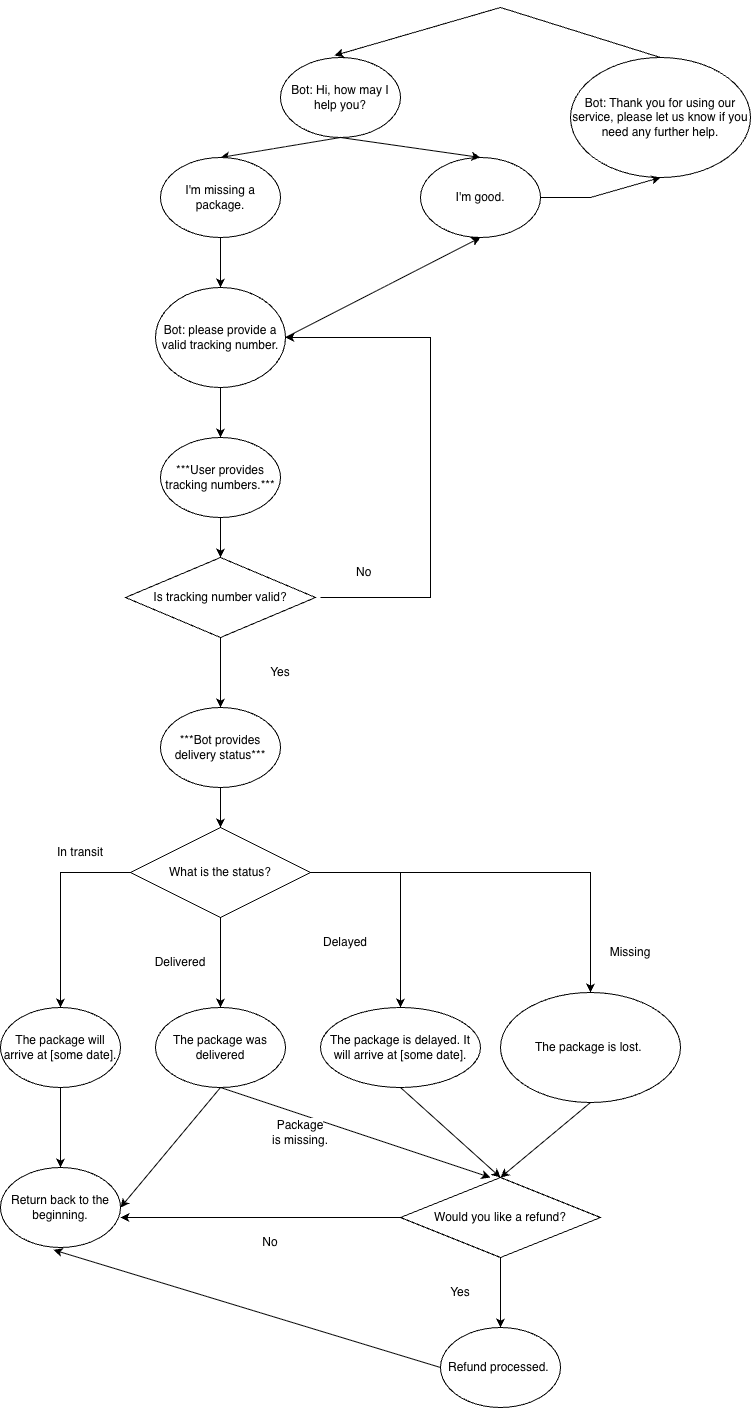

The diagram above was exported from draw.io. Its source (the exported page's mxGraphModel, read from the mxfile embedded in the PNG):
<mxGraphModel dx="1892" dy="1016" grid="1" gridSize="10" guides="1" tooltips="1" connect="1" arrows="1" fold="1" page="1" pageScale="1" pageWidth="850" pageHeight="1100" background="light-dark(#FFFFFF,#FFFFFF)" math="0" shadow="0">
  <root>
    <mxCell id="0" />
    <mxCell id="1" parent="0" />
    <mxCell id="z6d9rfCMb6wracJ1Ep82-1" parent="1" style="ellipse;whiteSpace=wrap;html=1;" value="Bot: Hi, how may I help you?" vertex="1">
      <mxGeometry height="80" width="120" x="330" y="80" as="geometry" />
    </mxCell>
    <mxCell id="z6d9rfCMb6wracJ1Ep82-3" edge="1" parent="1" source="z6d9rfCMb6wracJ1Ep82-1" style="endArrow=classic;html=1;rounded=0;exitX=0.5;exitY=1;exitDx=0;exitDy=0;entryX=0.5;entryY=0;entryDx=0;entryDy=0;" target="z6d9rfCMb6wracJ1Ep82-4" value="">
      <mxGeometry height="50" relative="1" width="50" as="geometry">
        <mxPoint x="400" y="270" as="sourcePoint" />
        <mxPoint x="312" y="182" as="targetPoint" />
      </mxGeometry>
    </mxCell>
    <mxCell id="z6d9rfCMb6wracJ1Ep82-4" parent="1" style="ellipse;whiteSpace=wrap;html=1;" value="I'm missing a package." vertex="1">
      <mxGeometry height="80" width="120" x="210" y="180" as="geometry" />
    </mxCell>
    <mxCell id="z6d9rfCMb6wracJ1Ep82-8" parent="1" style="ellipse;whiteSpace=wrap;html=1;" value="I'm good." vertex="1">
      <mxGeometry height="80" width="120" x="470" y="180" as="geometry" />
    </mxCell>
    <mxCell id="z6d9rfCMb6wracJ1Ep82-9" edge="1" parent="1" source="z6d9rfCMb6wracJ1Ep82-1" style="endArrow=classic;html=1;rounded=0;exitX=0.5;exitY=1;exitDx=0;exitDy=0;entryX=0.5;entryY=0;entryDx=0;entryDy=0;" target="z6d9rfCMb6wracJ1Ep82-8" value="">
      <mxGeometry height="50" relative="1" width="50" as="geometry">
        <mxPoint x="400" y="270" as="sourcePoint" />
        <mxPoint x="450" y="220" as="targetPoint" />
      </mxGeometry>
    </mxCell>
    <mxCell id="z6d9rfCMb6wracJ1Ep82-12" parent="1" style="ellipse;whiteSpace=wrap;html=1;" value="Bot: Thank you for using our service, please let us know if you need any further help." vertex="1">
      <mxGeometry height="120" width="180" x="620" y="80" as="geometry" />
    </mxCell>
    <mxCell id="z6d9rfCMb6wracJ1Ep82-13" edge="1" parent="1" source="z6d9rfCMb6wracJ1Ep82-8" style="endArrow=classic;html=1;rounded=0;entryX=0.5;entryY=1;entryDx=0;entryDy=0;exitX=1;exitY=0.5;exitDx=0;exitDy=0;" target="z6d9rfCMb6wracJ1Ep82-12" value="">
      <mxGeometry height="50" relative="1" width="50" as="geometry">
        <Array as="points">
          <mxPoint x="640" y="220" />
        </Array>
        <mxPoint x="400" y="240" as="sourcePoint" />
        <mxPoint x="450" y="190" as="targetPoint" />
      </mxGeometry>
    </mxCell>
    <mxCell id="z6d9rfCMb6wracJ1Ep82-14" edge="1" parent="1" source="z6d9rfCMb6wracJ1Ep82-12" style="endArrow=classic;html=1;rounded=0;exitX=0.5;exitY=0;exitDx=0;exitDy=0;entryX=0.45;entryY=-0.025;entryDx=0;entryDy=0;entryPerimeter=0;" target="z6d9rfCMb6wracJ1Ep82-1" value="">
      <mxGeometry height="50" relative="1" width="50" as="geometry">
        <Array as="points">
          <mxPoint x="550" y="30" />
        </Array>
        <mxPoint x="400" y="300" as="sourcePoint" />
        <mxPoint x="430" y="60" as="targetPoint" />
      </mxGeometry>
    </mxCell>
    <mxCell id="z6d9rfCMb6wracJ1Ep82-16" parent="1" style="ellipse;whiteSpace=wrap;html=1;" value="Bot: please provide a valid tracking number." vertex="1">
      <mxGeometry height="100" width="130" x="205" y="310" as="geometry" />
    </mxCell>
    <mxCell id="z6d9rfCMb6wracJ1Ep82-17" edge="1" parent="1" source="z6d9rfCMb6wracJ1Ep82-4" style="endArrow=classic;html=1;rounded=0;exitX=0.5;exitY=1;exitDx=0;exitDy=0;entryX=0.5;entryY=0;entryDx=0;entryDy=0;" target="z6d9rfCMb6wracJ1Ep82-16" value="">
      <mxGeometry height="50" relative="1" width="50" as="geometry">
        <mxPoint x="400" y="380" as="sourcePoint" />
        <mxPoint x="450" y="330" as="targetPoint" />
      </mxGeometry>
    </mxCell>
    <mxCell id="z6d9rfCMb6wracJ1Ep82-18" edge="1" parent="1" source="z6d9rfCMb6wracJ1Ep82-16" style="endArrow=classic;html=1;rounded=0;exitX=1;exitY=0.5;exitDx=0;exitDy=0;entryX=0.5;entryY=1;entryDx=0;entryDy=0;" target="z6d9rfCMb6wracJ1Ep82-8" value="">
      <mxGeometry height="50" relative="1" width="50" as="geometry">
        <mxPoint x="400" y="400" as="sourcePoint" />
        <mxPoint x="450" y="350" as="targetPoint" />
      </mxGeometry>
    </mxCell>
    <mxCell id="z6d9rfCMb6wracJ1Ep82-19" parent="1" style="ellipse;whiteSpace=wrap;html=1;" value="***User provides tracking numbers.***" vertex="1">
      <mxGeometry height="80" width="120" x="210" y="460" as="geometry" />
    </mxCell>
    <mxCell id="z6d9rfCMb6wracJ1Ep82-20" edge="1" parent="1" source="z6d9rfCMb6wracJ1Ep82-16" style="endArrow=classic;html=1;rounded=0;exitX=0.5;exitY=1;exitDx=0;exitDy=0;entryX=0.5;entryY=0;entryDx=0;entryDy=0;" target="z6d9rfCMb6wracJ1Ep82-19" value="">
      <mxGeometry height="50" relative="1" width="50" as="geometry">
        <mxPoint x="400" y="510" as="sourcePoint" />
        <mxPoint x="450" y="460" as="targetPoint" />
      </mxGeometry>
    </mxCell>
    <mxCell id="z6d9rfCMb6wracJ1Ep82-21" parent="1" style="rhombus;whiteSpace=wrap;html=1;" value="Is tracking number valid?" vertex="1">
      <mxGeometry height="80" width="190" x="175" y="580" as="geometry" />
    </mxCell>
    <mxCell id="z6d9rfCMb6wracJ1Ep82-22" edge="1" parent="1" source="z6d9rfCMb6wracJ1Ep82-19" style="endArrow=classic;html=1;rounded=0;exitX=0.5;exitY=1;exitDx=0;exitDy=0;entryX=0.5;entryY=0;entryDx=0;entryDy=0;" target="z6d9rfCMb6wracJ1Ep82-21" value="">
      <mxGeometry height="50" relative="1" width="50" as="geometry">
        <mxPoint x="400" y="640" as="sourcePoint" />
        <mxPoint x="450" y="590" as="targetPoint" />
      </mxGeometry>
    </mxCell>
    <mxCell id="z6d9rfCMb6wracJ1Ep82-23" edge="1" parent="1" style="endArrow=classic;html=1;rounded=0;entryX=1;entryY=0.5;entryDx=0;entryDy=0;" target="z6d9rfCMb6wracJ1Ep82-16" value="">
      <mxGeometry height="50" relative="1" width="50" as="geometry">
        <Array as="points">
          <mxPoint x="480" y="620" />
          <mxPoint x="480" y="360" />
        </Array>
        <mxPoint x="370" y="620" as="sourcePoint" />
        <mxPoint x="670" y="620" as="targetPoint" />
      </mxGeometry>
    </mxCell>
    <mxCell id="z6d9rfCMb6wracJ1Ep82-25" parent="1" style="text;strokeColor=none;fillColor=none;align=left;verticalAlign=middle;spacingLeft=4;spacingRight=4;overflow=hidden;points=[[0,0.5],[1,0.5]];portConstraint=eastwest;rotatable=0;whiteSpace=wrap;html=1;" value="&lt;font style=&quot;background-color: light-dark(rgb(255, 255, 255), rgb(255, 255, 255)); color: light-dark(rgb(0, 0, 0), rgb(0, 0, 0));&quot;&gt;No&lt;/font&gt;" vertex="1">
      <mxGeometry height="30" width="80" x="400" y="580" as="geometry" />
    </mxCell>
    <mxCell id="z6d9rfCMb6wracJ1Ep82-26" edge="1" parent="1" source="z6d9rfCMb6wracJ1Ep82-21" style="endArrow=classic;html=1;rounded=0;exitX=0.5;exitY=1;exitDx=0;exitDy=0;" value="">
      <mxGeometry height="50" relative="1" width="50" as="geometry">
        <mxPoint x="400" y="700" as="sourcePoint" />
        <mxPoint x="270" y="730" as="targetPoint" />
      </mxGeometry>
    </mxCell>
    <mxCell id="z6d9rfCMb6wracJ1Ep82-27" parent="1" style="text;html=1;whiteSpace=wrap;strokeColor=none;fillColor=none;align=center;verticalAlign=middle;rounded=0;labelBackgroundColor=light-dark(#FFFFFF,#FFFFFF);fontColor=light-dark(#000000,#000000);" value="&lt;font style=&quot;&quot;&gt;Yes&lt;/font&gt;" vertex="1">
      <mxGeometry height="30" width="60" x="300" y="680" as="geometry" />
    </mxCell>
    <mxCell id="z6d9rfCMb6wracJ1Ep82-28" parent="1" style="ellipse;whiteSpace=wrap;html=1;" value="***Bot provides delivery status***" vertex="1">
      <mxGeometry height="80" width="120" x="210" y="730" as="geometry" />
    </mxCell>
    <mxCell id="z6d9rfCMb6wracJ1Ep82-41" edge="1" parent="1" source="z6d9rfCMb6wracJ1Ep82-30" style="edgeStyle=orthogonalEdgeStyle;rounded=0;orthogonalLoop=1;jettySize=auto;html=1;" target="z6d9rfCMb6wracJ1Ep82-40" value="">
      <mxGeometry relative="1" as="geometry" />
    </mxCell>
    <mxCell id="z6d9rfCMb6wracJ1Ep82-45" edge="1" parent="1" source="z6d9rfCMb6wracJ1Ep82-30" style="edgeStyle=orthogonalEdgeStyle;rounded=0;orthogonalLoop=1;jettySize=auto;html=1;" target="z6d9rfCMb6wracJ1Ep82-44" value="">
      <mxGeometry relative="1" as="geometry" />
    </mxCell>
    <mxCell id="z6d9rfCMb6wracJ1Ep82-47" edge="1" parent="1" source="z6d9rfCMb6wracJ1Ep82-30" style="edgeStyle=orthogonalEdgeStyle;rounded=0;orthogonalLoop=1;jettySize=auto;html=1;" target="z6d9rfCMb6wracJ1Ep82-48">
      <mxGeometry relative="1" as="geometry">
        <mxPoint x="620" y="1030" as="targetPoint" />
      </mxGeometry>
    </mxCell>
    <mxCell id="z6d9rfCMb6wracJ1Ep82-30" parent="1" style="rhombus;whiteSpace=wrap;html=1;" value="What is the status?" vertex="1">
      <mxGeometry height="90" width="180" x="180" y="850" as="geometry" />
    </mxCell>
    <mxCell id="z6d9rfCMb6wracJ1Ep82-33" edge="1" parent="1" source="z6d9rfCMb6wracJ1Ep82-28" style="endArrow=classic;html=1;rounded=0;exitX=0.5;exitY=1;exitDx=0;exitDy=0;entryX=0.5;entryY=0;entryDx=0;entryDy=0;" target="z6d9rfCMb6wracJ1Ep82-30" value="">
      <mxGeometry height="50" relative="1" width="50" as="geometry">
        <mxPoint x="370" y="840" as="sourcePoint" />
        <mxPoint x="420" y="790" as="targetPoint" />
      </mxGeometry>
    </mxCell>
    <mxCell id="z6d9rfCMb6wracJ1Ep82-34" edge="1" parent="1" source="z6d9rfCMb6wracJ1Ep82-30" style="endArrow=classic;html=1;rounded=0;exitX=0;exitY=0.5;exitDx=0;exitDy=0;" target="z6d9rfCMb6wracJ1Ep82-42" value="">
      <mxGeometry height="50" relative="1" width="50" as="geometry">
        <Array as="points">
          <mxPoint x="110" y="895" />
        </Array>
        <mxPoint x="430" y="1040" as="sourcePoint" />
        <mxPoint x="110" y="970" as="targetPoint" />
      </mxGeometry>
    </mxCell>
    <mxCell id="z6d9rfCMb6wracJ1Ep82-36" parent="1" style="text;html=1;whiteSpace=wrap;strokeColor=none;fillColor=none;align=center;verticalAlign=middle;rounded=0;" value="&lt;font style=&quot;color: light-dark(rgb(0, 0, 0), rgb(0, 0, 0)); background-color: light-dark(rgb(255, 255, 255), rgb(255, 255, 255));&quot;&gt;In transit&lt;/font&gt;" vertex="1">
      <mxGeometry height="30" width="60" x="100" y="860" as="geometry" />
    </mxCell>
    <mxCell id="z6d9rfCMb6wracJ1Ep82-40" parent="1" style="ellipse;whiteSpace=wrap;html=1;" value="The package was delivered" vertex="1">
      <mxGeometry height="80" width="130" x="205" y="1030" as="geometry" />
    </mxCell>
    <mxCell id="z6d9rfCMb6wracJ1Ep82-51" edge="1" parent="1" source="z6d9rfCMb6wracJ1Ep82-42" style="edgeStyle=orthogonalEdgeStyle;rounded=0;orthogonalLoop=1;jettySize=auto;html=1;" target="z6d9rfCMb6wracJ1Ep82-50" value="">
      <mxGeometry relative="1" as="geometry" />
    </mxCell>
    <mxCell id="z6d9rfCMb6wracJ1Ep82-42" parent="1" style="ellipse;whiteSpace=wrap;html=1;" value="The package will arrive at [some date]." vertex="1">
      <mxGeometry height="80" width="120" x="50" y="1030" as="geometry" />
    </mxCell>
    <mxCell id="z6d9rfCMb6wracJ1Ep82-43" parent="1" style="text;html=1;whiteSpace=wrap;strokeColor=none;fillColor=none;align=center;verticalAlign=middle;rounded=0;" value="&lt;font style=&quot;color: light-dark(rgb(0, 0, 0), rgb(0, 0, 0)); background-color: light-dark(rgb(255, 255, 255), rgb(255, 255, 255));&quot;&gt;Delivered&lt;/font&gt;" vertex="1">
      <mxGeometry height="30" width="60" x="200" y="970" as="geometry" />
    </mxCell>
    <mxCell id="z6d9rfCMb6wracJ1Ep82-44" parent="1" style="ellipse;whiteSpace=wrap;html=1;" value="The package is delayed. It will arrive at [some date]." vertex="1">
      <mxGeometry height="80" width="160" x="370" y="1030" as="geometry" />
    </mxCell>
    <mxCell id="z6d9rfCMb6wracJ1Ep82-46" parent="1" style="text;html=1;whiteSpace=wrap;strokeColor=none;fillColor=none;align=center;verticalAlign=middle;rounded=0;" value="&lt;font style=&quot;color: light-dark(rgb(0, 0, 0), rgb(0, 0, 0)); background-color: light-dark(rgb(255, 255, 255), rgb(255, 255, 255));&quot;&gt;Delayed&lt;/font&gt;" vertex="1">
      <mxGeometry height="30" width="60" x="365" y="950" as="geometry" />
    </mxCell>
    <mxCell id="z6d9rfCMb6wracJ1Ep82-48" parent="1" style="ellipse;whiteSpace=wrap;html=1;" value="The package is lost.&amp;nbsp;" vertex="1">
      <mxGeometry height="110" width="180" x="550" y="1015" as="geometry" />
    </mxCell>
    <mxCell id="z6d9rfCMb6wracJ1Ep82-49" parent="1" style="text;html=1;whiteSpace=wrap;strokeColor=none;fillColor=none;align=center;verticalAlign=middle;rounded=0;" value="&lt;font style=&quot;color: light-dark(rgb(0, 0, 0), rgb(0, 0, 0)); background-color: light-dark(rgb(255, 255, 255), rgb(255, 255, 255));&quot;&gt;Missing&lt;/font&gt;" vertex="1">
      <mxGeometry height="30" width="60" x="650" y="960" as="geometry" />
    </mxCell>
    <mxCell id="z6d9rfCMb6wracJ1Ep82-50" parent="1" style="ellipse;whiteSpace=wrap;html=1;" value="Return back to the beginning." vertex="1">
      <mxGeometry height="80" width="120" x="50" y="1190" as="geometry" />
    </mxCell>
    <mxCell id="z6d9rfCMb6wracJ1Ep82-53" edge="1" parent="1" source="z6d9rfCMb6wracJ1Ep82-40" style="endArrow=classic;html=1;rounded=0;exitX=0.5;exitY=1;exitDx=0;exitDy=0;entryX=1;entryY=0.5;entryDx=0;entryDy=0;" target="z6d9rfCMb6wracJ1Ep82-50" value="">
      <mxGeometry height="50" relative="1" width="50" as="geometry">
        <mxPoint x="300" y="1250" as="sourcePoint" />
        <mxPoint x="350" y="1200" as="targetPoint" />
      </mxGeometry>
    </mxCell>
    <mxCell id="z6d9rfCMb6wracJ1Ep82-54" edge="1" parent="1" source="z6d9rfCMb6wracJ1Ep82-44" style="endArrow=classic;html=1;rounded=0;exitX=0.5;exitY=1;exitDx=0;exitDy=0;entryX=0.5;entryY=0;entryDx=0;entryDy=0;" target="z6d9rfCMb6wracJ1Ep82-57" value="">
      <mxGeometry height="50" relative="1" width="50" as="geometry">
        <mxPoint x="300" y="1250" as="sourcePoint" />
        <mxPoint x="476.984172530892" y="1190.952517592676" as="targetPoint" />
      </mxGeometry>
    </mxCell>
    <mxCell id="z6d9rfCMb6wracJ1Ep82-64" edge="1" parent="1" source="z6d9rfCMb6wracJ1Ep82-57" style="edgeStyle=orthogonalEdgeStyle;rounded=0;orthogonalLoop=1;jettySize=auto;html=1;" target="z6d9rfCMb6wracJ1Ep82-63" value="">
      <mxGeometry relative="1" as="geometry" />
    </mxCell>
    <mxCell id="z6d9rfCMb6wracJ1Ep82-57" parent="1" style="rhombus;whiteSpace=wrap;html=1;" value="Would you like a refund?" vertex="1">
      <mxGeometry height="80" width="200" x="450" y="1200" as="geometry" />
    </mxCell>
    <mxCell id="z6d9rfCMb6wracJ1Ep82-58" edge="1" parent="1" source="z6d9rfCMb6wracJ1Ep82-40" style="endArrow=classic;html=1;rounded=0;exitX=0.5;exitY=1;exitDx=0;exitDy=0;" value="">
      <mxGeometry height="50" relative="1" width="50" as="geometry">
        <mxPoint x="280" y="1120" as="sourcePoint" />
        <mxPoint x="540" y="1200" as="targetPoint" />
      </mxGeometry>
    </mxCell>
    <mxCell id="z6d9rfCMb6wracJ1Ep82-59" parent="1" style="text;html=1;whiteSpace=wrap;strokeColor=none;fillColor=none;align=center;verticalAlign=middle;rounded=0;" value="&lt;font style=&quot;color: light-dark(rgb(0, 0, 0), rgb(0, 0, 0)); background-color: light-dark(rgb(255, 255, 255), rgb(255, 255, 255));&quot;&gt;Package is missing.&lt;/font&gt;" vertex="1">
      <mxGeometry height="30" width="60" x="320" y="1140" as="geometry" />
    </mxCell>
    <mxCell id="z6d9rfCMb6wracJ1Ep82-60" edge="1" parent="1" style="endArrow=classic;html=1;rounded=0;entryX=0.5;entryY=0;entryDx=0;entryDy=0;" target="z6d9rfCMb6wracJ1Ep82-57" value="">
      <mxGeometry height="50" relative="1" width="50" as="geometry">
        <mxPoint x="640" y="1125" as="sourcePoint" />
        <mxPoint x="710" y="1325" as="targetPoint" />
      </mxGeometry>
    </mxCell>
    <mxCell id="z6d9rfCMb6wracJ1Ep82-61" edge="1" parent="1" source="z6d9rfCMb6wracJ1Ep82-57" style="endArrow=classic;html=1;rounded=0;exitX=0;exitY=0.5;exitDx=0;exitDy=0;" value="">
      <mxGeometry height="50" relative="1" width="50" as="geometry">
        <mxPoint x="360" y="1260" as="sourcePoint" />
        <mxPoint x="170" y="1240" as="targetPoint" />
      </mxGeometry>
    </mxCell>
    <mxCell id="z6d9rfCMb6wracJ1Ep82-63" parent="1" style="ellipse;whiteSpace=wrap;html=1;" value="Refund processed.&amp;nbsp;" vertex="1">
      <mxGeometry height="80" width="120" x="490" y="1350" as="geometry" />
    </mxCell>
    <mxCell id="z6d9rfCMb6wracJ1Ep82-65" parent="1" style="text;html=1;whiteSpace=wrap;strokeColor=none;fillColor=none;align=center;verticalAlign=middle;rounded=0;" value="&lt;font style=&quot;color: light-dark(rgb(0, 0, 0), rgb(0, 0, 0)); background-color: light-dark(rgb(255, 255, 255), rgb(255, 255, 255));&quot;&gt;No&lt;/font&gt;" vertex="1">
      <mxGeometry height="30" width="60" x="290" y="1250" as="geometry" />
    </mxCell>
    <mxCell id="z6d9rfCMb6wracJ1Ep82-67" parent="1" style="text;html=1;whiteSpace=wrap;strokeColor=none;fillColor=none;align=center;verticalAlign=middle;rounded=0;" value="&lt;font style=&quot;color: light-dark(rgb(0, 0, 0), rgb(0, 0, 0)); background-color: light-dark(rgb(255, 255, 255), rgb(255, 255, 255));&quot;&gt;Yes&lt;/font&gt;" vertex="1">
      <mxGeometry height="30" width="60" x="480" y="1300" as="geometry" />
    </mxCell>
    <mxCell id="z6d9rfCMb6wracJ1Ep82-68" edge="1" parent="1" source="z6d9rfCMb6wracJ1Ep82-63" style="endArrow=classic;html=1;rounded=0;exitX=0;exitY=0.5;exitDx=0;exitDy=0;entryX=0.441;entryY=1.03;entryDx=0;entryDy=0;entryPerimeter=0;" target="z6d9rfCMb6wracJ1Ep82-50" value="">
      <mxGeometry height="50" relative="1" width="50" as="geometry">
        <mxPoint x="400" y="1340" as="sourcePoint" />
        <mxPoint x="110" y="1400" as="targetPoint" />
      </mxGeometry>
    </mxCell>
  </root>
</mxGraphModel>